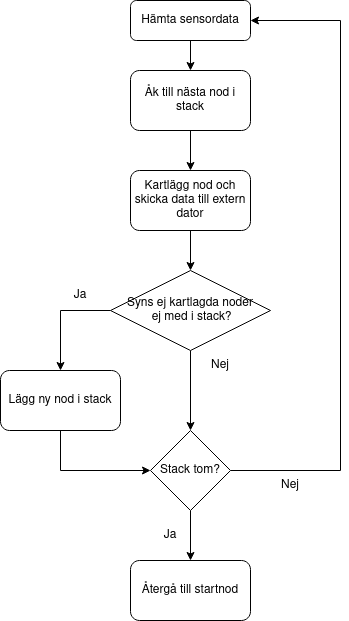

The diagram above was exported from draw.io. Its source (the exported page's mxGraphModel, read from the mxfile embedded in the PNG):
<mxGraphModel dx="1364" dy="766" grid="1" gridSize="10" guides="1" tooltips="1" connect="1" arrows="1" fold="1" page="1" pageScale="1" pageWidth="827" pageHeight="1169" math="0" shadow="0">
  <root>
    <mxCell id="WIyWlLk6GJQsqaUBKTNV-0" />
    <mxCell id="WIyWlLk6GJQsqaUBKTNV-1" parent="WIyWlLk6GJQsqaUBKTNV-0" />
    <mxCell id="KWaBsRf13xhaheu879cZ-36" style="edgeStyle=orthogonalEdgeStyle;rounded=0;orthogonalLoop=1;jettySize=auto;html=1;exitX=0.5;exitY=1;exitDx=0;exitDy=0;entryX=0.5;entryY=0;entryDx=0;entryDy=0;" edge="1" parent="WIyWlLk6GJQsqaUBKTNV-1" source="WIyWlLk6GJQsqaUBKTNV-3" target="KWaBsRf13xhaheu879cZ-2">
      <mxGeometry relative="1" as="geometry" />
    </mxCell>
    <mxCell id="WIyWlLk6GJQsqaUBKTNV-3" value="&lt;div&gt;Hämta sensordata&lt;/div&gt;" style="rounded=1;whiteSpace=wrap;html=1;fontSize=12;glass=0;strokeWidth=1;shadow=0;" parent="WIyWlLk6GJQsqaUBKTNV-1" vertex="1">
      <mxGeometry x="310" y="10" width="120" height="40" as="geometry" />
    </mxCell>
    <mxCell id="KWaBsRf13xhaheu879cZ-32" style="edgeStyle=orthogonalEdgeStyle;rounded=0;orthogonalLoop=1;jettySize=auto;html=1;exitX=0.5;exitY=1;exitDx=0;exitDy=0;entryX=0;entryY=0.5;entryDx=0;entryDy=0;" edge="1" parent="WIyWlLk6GJQsqaUBKTNV-1" source="KWaBsRf13xhaheu879cZ-0" target="KWaBsRf13xhaheu879cZ-19">
      <mxGeometry relative="1" as="geometry">
        <mxPoint x="240" y="480" as="targetPoint" />
      </mxGeometry>
    </mxCell>
    <mxCell id="KWaBsRf13xhaheu879cZ-0" value="&lt;div&gt;Lägg ny nod i stack&lt;/div&gt;" style="rounded=1;whiteSpace=wrap;html=1;" vertex="1" parent="WIyWlLk6GJQsqaUBKTNV-1">
      <mxGeometry x="180" y="380" width="120" height="60" as="geometry" />
    </mxCell>
    <mxCell id="KWaBsRf13xhaheu879cZ-5" style="edgeStyle=orthogonalEdgeStyle;rounded=0;orthogonalLoop=1;jettySize=auto;html=1;exitX=0;exitY=0.5;exitDx=0;exitDy=0;entryX=0.5;entryY=0;entryDx=0;entryDy=0;" edge="1" parent="WIyWlLk6GJQsqaUBKTNV-1" source="KWaBsRf13xhaheu879cZ-1" target="KWaBsRf13xhaheu879cZ-0">
      <mxGeometry relative="1" as="geometry" />
    </mxCell>
    <mxCell id="KWaBsRf13xhaheu879cZ-16" style="edgeStyle=orthogonalEdgeStyle;rounded=0;orthogonalLoop=1;jettySize=auto;html=1;exitX=0.5;exitY=1;exitDx=0;exitDy=0;entryX=0.5;entryY=0;entryDx=0;entryDy=0;" edge="1" parent="WIyWlLk6GJQsqaUBKTNV-1" source="KWaBsRf13xhaheu879cZ-1" target="KWaBsRf13xhaheu879cZ-19">
      <mxGeometry relative="1" as="geometry">
        <mxPoint x="370" y="480" as="targetPoint" />
      </mxGeometry>
    </mxCell>
    <mxCell id="KWaBsRf13xhaheu879cZ-1" value="&lt;div&gt;Syns ej kartlagda noder&lt;/div&gt;&lt;div&gt;&amp;nbsp;ej med i stack?&lt;/div&gt;" style="rhombus;whiteSpace=wrap;html=1;" vertex="1" parent="WIyWlLk6GJQsqaUBKTNV-1">
      <mxGeometry x="290" y="280" width="160" height="80" as="geometry" />
    </mxCell>
    <mxCell id="KWaBsRf13xhaheu879cZ-38" style="edgeStyle=orthogonalEdgeStyle;rounded=0;orthogonalLoop=1;jettySize=auto;html=1;exitX=0.5;exitY=1;exitDx=0;exitDy=0;entryX=0.5;entryY=0;entryDx=0;entryDy=0;" edge="1" parent="WIyWlLk6GJQsqaUBKTNV-1" source="KWaBsRf13xhaheu879cZ-2" target="KWaBsRf13xhaheu879cZ-37">
      <mxGeometry relative="1" as="geometry" />
    </mxCell>
    <mxCell id="KWaBsRf13xhaheu879cZ-2" value="Åk till nästa nod i stack" style="rounded=1;whiteSpace=wrap;html=1;" vertex="1" parent="WIyWlLk6GJQsqaUBKTNV-1">
      <mxGeometry x="310" y="80" width="120" height="60" as="geometry" />
    </mxCell>
    <mxCell id="KWaBsRf13xhaheu879cZ-6" value="Ja" style="text;html=1;strokeColor=none;fillColor=none;align=center;verticalAlign=middle;whiteSpace=wrap;rounded=0;" vertex="1" parent="WIyWlLk6GJQsqaUBKTNV-1">
      <mxGeometry x="230" y="290" width="60" height="30" as="geometry" />
    </mxCell>
    <mxCell id="KWaBsRf13xhaheu879cZ-12" value="&lt;div&gt;Nej&lt;/div&gt;" style="text;html=1;strokeColor=none;fillColor=none;align=center;verticalAlign=middle;whiteSpace=wrap;rounded=0;" vertex="1" parent="WIyWlLk6GJQsqaUBKTNV-1">
      <mxGeometry x="370" y="360" width="60" height="30" as="geometry" />
    </mxCell>
    <mxCell id="KWaBsRf13xhaheu879cZ-33" style="edgeStyle=orthogonalEdgeStyle;rounded=0;orthogonalLoop=1;jettySize=auto;html=1;exitX=0.5;exitY=1;exitDx=0;exitDy=0;entryX=0.5;entryY=0;entryDx=0;entryDy=0;" edge="1" parent="WIyWlLk6GJQsqaUBKTNV-1" source="KWaBsRf13xhaheu879cZ-19" target="KWaBsRf13xhaheu879cZ-25">
      <mxGeometry relative="1" as="geometry" />
    </mxCell>
    <mxCell id="KWaBsRf13xhaheu879cZ-40" style="edgeStyle=orthogonalEdgeStyle;rounded=0;orthogonalLoop=1;jettySize=auto;html=1;exitX=1;exitY=0.5;exitDx=0;exitDy=0;entryX=1;entryY=0.5;entryDx=0;entryDy=0;" edge="1" parent="WIyWlLk6GJQsqaUBKTNV-1" source="KWaBsRf13xhaheu879cZ-19" target="WIyWlLk6GJQsqaUBKTNV-3">
      <mxGeometry relative="1" as="geometry">
        <Array as="points">
          <mxPoint x="520" y="480" />
          <mxPoint x="520" y="30" />
        </Array>
      </mxGeometry>
    </mxCell>
    <mxCell id="KWaBsRf13xhaheu879cZ-19" value="Stack tom?" style="rhombus;whiteSpace=wrap;html=1;" vertex="1" parent="WIyWlLk6GJQsqaUBKTNV-1">
      <mxGeometry x="330" y="440" width="80" height="80" as="geometry" />
    </mxCell>
    <mxCell id="KWaBsRf13xhaheu879cZ-22" value="&lt;div&gt;Nej&lt;/div&gt;" style="text;html=1;strokeColor=none;fillColor=none;align=center;verticalAlign=middle;whiteSpace=wrap;rounded=0;" vertex="1" parent="WIyWlLk6GJQsqaUBKTNV-1">
      <mxGeometry x="440" y="480" width="60" height="30" as="geometry" />
    </mxCell>
    <mxCell id="KWaBsRf13xhaheu879cZ-23" value="&lt;div&gt;Ja&lt;/div&gt;" style="text;html=1;strokeColor=none;fillColor=none;align=center;verticalAlign=middle;whiteSpace=wrap;rounded=0;" vertex="1" parent="WIyWlLk6GJQsqaUBKTNV-1">
      <mxGeometry x="320" y="530" width="60" height="30" as="geometry" />
    </mxCell>
    <mxCell id="KWaBsRf13xhaheu879cZ-25" value="Återgå till startnod" style="rounded=1;whiteSpace=wrap;html=1;" vertex="1" parent="WIyWlLk6GJQsqaUBKTNV-1">
      <mxGeometry x="310" y="570" width="120" height="60" as="geometry" />
    </mxCell>
    <mxCell id="KWaBsRf13xhaheu879cZ-39" style="edgeStyle=orthogonalEdgeStyle;rounded=0;orthogonalLoop=1;jettySize=auto;html=1;exitX=0.5;exitY=1;exitDx=0;exitDy=0;entryX=0.5;entryY=0;entryDx=0;entryDy=0;" edge="1" parent="WIyWlLk6GJQsqaUBKTNV-1" source="KWaBsRf13xhaheu879cZ-37" target="KWaBsRf13xhaheu879cZ-1">
      <mxGeometry relative="1" as="geometry" />
    </mxCell>
    <mxCell id="KWaBsRf13xhaheu879cZ-37" value="Kartlägg nod och skicka data till extern dator" style="rounded=1;whiteSpace=wrap;html=1;" vertex="1" parent="WIyWlLk6GJQsqaUBKTNV-1">
      <mxGeometry x="310" y="180" width="120" height="60" as="geometry" />
    </mxCell>
  </root>
</mxGraphModel>